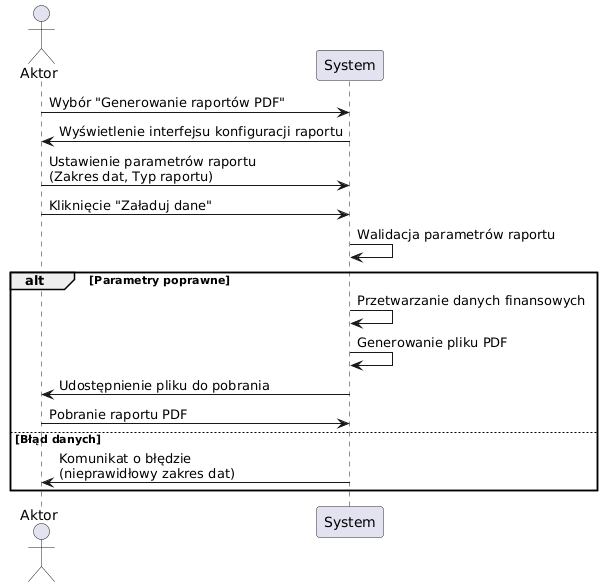

The diagram above was rendered by PlantUML. Its source (embedded in the PNG):
@startuml
actor Aktor
participant System

Aktor -> System : Wybór "Generowanie raportów PDF"
System -> Aktor : Wyświetlenie interfejsu konfiguracji raportu

Aktor -> System : Ustawienie parametrów raportu\n(Zakres dat, Typ raportu)
Aktor -> System : Kliknięcie "Załaduj dane"

System -> System : Walidacja parametrów raportu

alt Parametry poprawne
    System -> System : Przetwarzanie danych finansowych
    System -> System : Generowanie pliku PDF
    System -> Aktor : Udostępnienie pliku do pobrania
    Aktor -> System : Pobranie raportu PDF
else Błąd danych
    System -> Aktor : Komunikat o błędzie\n(nieprawidłowy zakres dat)
end
@enduml